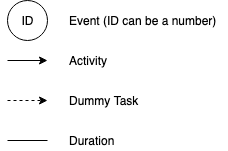

The diagram above was exported from draw.io. Its source (the exported page's mxGraphModel, read from the mxfile embedded in the PNG):
<mxGraphModel dx="1004" dy="610" grid="1" gridSize="10" guides="1" tooltips="1" connect="1" arrows="1" fold="1" page="1" pageScale="1" pageWidth="850" pageHeight="1100" math="0" shadow="0">
  <root>
    <mxCell id="0" />
    <mxCell id="1" parent="0" />
    <mxCell id="Fhec-5UjR3In7ldF1Gy1-1" value="ID" style="ellipse;whiteSpace=wrap;html=1;" vertex="1" parent="1">
      <mxGeometry x="40" y="80" width="40" height="40" as="geometry" />
    </mxCell>
    <mxCell id="Fhec-5UjR3In7ldF1Gy1-2" value="Event (ID can be a number)" style="text;html=1;strokeColor=none;fillColor=none;align=left;verticalAlign=middle;whiteSpace=wrap;rounded=0;" vertex="1" parent="1">
      <mxGeometry x="100" y="90" width="160" height="20" as="geometry" />
    </mxCell>
    <mxCell id="Fhec-5UjR3In7ldF1Gy1-3" value="" style="endArrow=classic;html=1;" edge="1" parent="1">
      <mxGeometry width="50" height="50" relative="1" as="geometry">
        <mxPoint x="40" y="140" as="sourcePoint" />
        <mxPoint x="80" y="140" as="targetPoint" />
      </mxGeometry>
    </mxCell>
    <mxCell id="Fhec-5UjR3In7ldF1Gy1-4" value="Activity" style="text;html=1;strokeColor=none;fillColor=none;align=left;verticalAlign=middle;whiteSpace=wrap;rounded=0;" vertex="1" parent="1">
      <mxGeometry x="100" y="130" width="40" height="20" as="geometry" />
    </mxCell>
    <mxCell id="Fhec-5UjR3In7ldF1Gy1-7" value="" style="endArrow=none;html=1;" edge="1" parent="1">
      <mxGeometry width="50" height="50" relative="1" as="geometry">
        <mxPoint x="40" y="220" as="sourcePoint" />
        <mxPoint x="80" y="220" as="targetPoint" />
      </mxGeometry>
    </mxCell>
    <mxCell id="Fhec-5UjR3In7ldF1Gy1-8" value="Duration" style="text;html=1;strokeColor=none;fillColor=none;align=left;verticalAlign=middle;whiteSpace=wrap;rounded=0;" vertex="1" parent="1">
      <mxGeometry x="100" y="210" width="40" height="20" as="geometry" />
    </mxCell>
    <mxCell id="Fhec-5UjR3In7ldF1Gy1-9" value="" style="endArrow=classic;html=1;dashed=1;" edge="1" parent="1">
      <mxGeometry width="50" height="50" relative="1" as="geometry">
        <mxPoint x="40" y="180" as="sourcePoint" />
        <mxPoint x="80" y="180" as="targetPoint" />
      </mxGeometry>
    </mxCell>
    <mxCell id="Fhec-5UjR3In7ldF1Gy1-10" value="Dummy Task" style="text;html=1;strokeColor=none;fillColor=none;align=left;verticalAlign=middle;whiteSpace=wrap;rounded=0;" vertex="1" parent="1">
      <mxGeometry x="100" y="170" width="90" height="20" as="geometry" />
    </mxCell>
  </root>
</mxGraphModel>